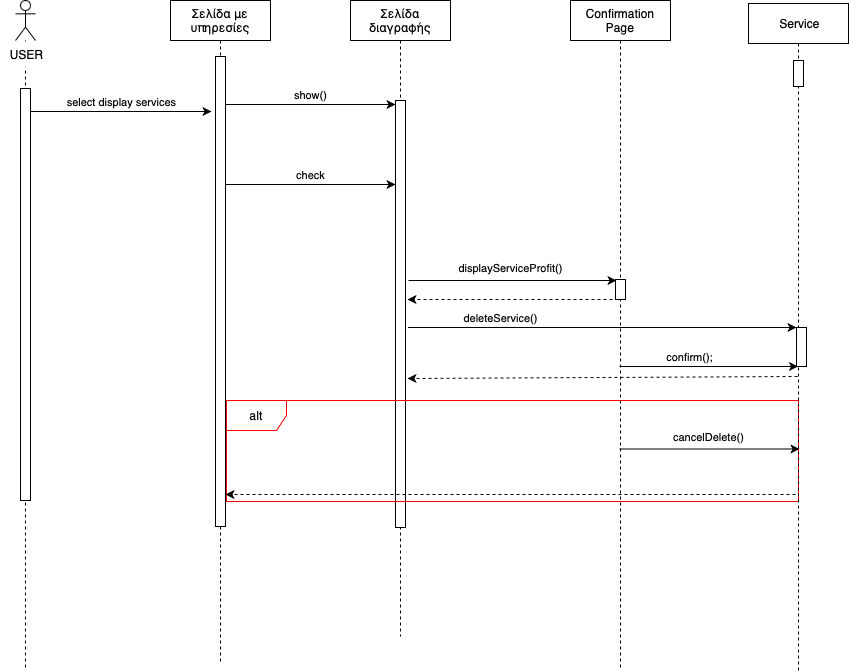

The diagram above was exported from draw.io. Its source (the exported page's mxGraphModel, read from the mxfile embedded in the PNG):
<mxGraphModel dx="1781" dy="525" grid="1" gridSize="10" guides="1" tooltips="1" connect="1" arrows="1" fold="1" page="1" pageScale="1" pageWidth="827" pageHeight="1169" math="0" shadow="0">
  <root>
    <mxCell id="0" />
    <mxCell id="1" parent="0" />
    <mxCell id="3i84WNERz1_t6lMUfkvx-1" value="" style="shape=umlLifeline;perimeter=lifelinePerimeter;whiteSpace=wrap;html=1;container=1;dropTarget=0;collapsible=0;recursiveResize=0;outlineConnect=0;portConstraint=eastwest;newEdgeStyle={&quot;edgeStyle&quot;:&quot;elbowEdgeStyle&quot;,&quot;elbow&quot;:&quot;vertical&quot;,&quot;curved&quot;:0,&quot;rounded&quot;:0};participant=umlActor;" parent="1" vertex="1">
      <mxGeometry x="-95" width="20" height="670" as="geometry" />
    </mxCell>
    <mxCell id="3i84WNERz1_t6lMUfkvx-2" value="Σελίδα με υπηρεσίες" style="shape=umlLifeline;perimeter=lifelinePerimeter;whiteSpace=wrap;html=1;container=0;dropTarget=0;collapsible=0;recursiveResize=0;outlineConnect=0;portConstraint=eastwest;newEdgeStyle={&quot;edgeStyle&quot;:&quot;elbowEdgeStyle&quot;,&quot;elbow&quot;:&quot;vertical&quot;,&quot;curved&quot;:0,&quot;rounded&quot;:0};fillColor=none;" parent="1" vertex="1">
      <mxGeometry x="60" width="100" height="664" as="geometry" />
    </mxCell>
    <mxCell id="3i84WNERz1_t6lMUfkvx-3" value="" style="html=1;points=[];perimeter=orthogonalPerimeter;outlineConnect=0;targetShapes=umlLifeline;portConstraint=eastwest;newEdgeStyle={&quot;edgeStyle&quot;:&quot;elbowEdgeStyle&quot;,&quot;elbow&quot;:&quot;vertical&quot;,&quot;curved&quot;:0,&quot;rounded&quot;:0};" parent="3i84WNERz1_t6lMUfkvx-2" vertex="1">
      <mxGeometry x="45" y="56" width="10" height="470" as="geometry" />
    </mxCell>
    <mxCell id="3i84WNERz1_t6lMUfkvx-4" value="Σελίδα διαγραφής" style="shape=umlLifeline;perimeter=lifelinePerimeter;whiteSpace=wrap;html=1;container=0;dropTarget=0;collapsible=0;recursiveResize=0;outlineConnect=0;portConstraint=eastwest;newEdgeStyle={&quot;edgeStyle&quot;:&quot;elbowEdgeStyle&quot;,&quot;elbow&quot;:&quot;vertical&quot;,&quot;curved&quot;:0,&quot;rounded&quot;:0};" parent="1" vertex="1">
      <mxGeometry x="240" width="100" height="636" as="geometry" />
    </mxCell>
    <mxCell id="3i84WNERz1_t6lMUfkvx-5" value="" style="html=1;points=[];perimeter=orthogonalPerimeter;outlineConnect=0;targetShapes=umlLifeline;portConstraint=eastwest;newEdgeStyle={&quot;edgeStyle&quot;:&quot;elbowEdgeStyle&quot;,&quot;elbow&quot;:&quot;vertical&quot;,&quot;curved&quot;:0,&quot;rounded&quot;:0};" parent="3i84WNERz1_t6lMUfkvx-4" vertex="1">
      <mxGeometry x="45" y="100" width="10" height="427" as="geometry" />
    </mxCell>
    <mxCell id="3i84WNERz1_t6lMUfkvx-6" value="" style="html=1;points=[];perimeter=orthogonalPerimeter;outlineConnect=0;targetShapes=umlLifeline;portConstraint=eastwest;newEdgeStyle={&quot;edgeStyle&quot;:&quot;elbowEdgeStyle&quot;,&quot;elbow&quot;:&quot;vertical&quot;,&quot;curved&quot;:0,&quot;rounded&quot;:0};" parent="1" vertex="1">
      <mxGeometry x="-90" y="88" width="10" height="412" as="geometry" />
    </mxCell>
    <mxCell id="3i84WNERz1_t6lMUfkvx-7" value="show()" style="html=1;verticalAlign=bottom;endArrow=classic;edgeStyle=elbowEdgeStyle;elbow=vertical;curved=0;rounded=0;endFill=1;" parent="1" source="3i84WNERz1_t6lMUfkvx-3" target="3i84WNERz1_t6lMUfkvx-5" edge="1">
      <mxGeometry width="80" relative="1" as="geometry">
        <mxPoint x="109.89393939393926" y="103.99999999999989" as="sourcePoint" />
        <mxPoint x="390" y="104" as="targetPoint" />
        <Array as="points">
          <mxPoint x="180" y="104" />
        </Array>
      </mxGeometry>
    </mxCell>
    <mxCell id="3i84WNERz1_t6lMUfkvx-8" value="check" style="html=1;verticalAlign=bottom;endArrow=classic;edgeStyle=elbowEdgeStyle;elbow=vertical;curved=0;rounded=0;endFill=1;" parent="1" edge="1">
      <mxGeometry width="80" relative="1" as="geometry">
        <mxPoint x="115" y="184" as="sourcePoint" />
        <mxPoint x="285" y="184" as="targetPoint" />
        <Array as="points">
          <mxPoint x="235" y="184" />
        </Array>
      </mxGeometry>
    </mxCell>
    <mxCell id="3i84WNERz1_t6lMUfkvx-9" value="deleteService()" style="html=1;verticalAlign=bottom;endArrow=classic;edgeStyle=elbowEdgeStyle;elbow=vertical;curved=0;rounded=0;endFill=1;" parent="1" source="3i84WNERz1_t6lMUfkvx-17" target="3i84WNERz1_t6lMUfkvx-16" edge="1">
      <mxGeometry x="0.0122" width="80" relative="1" as="geometry">
        <mxPoint x="295" y="327" as="sourcePoint" />
        <mxPoint x="511" y="246" as="targetPoint" />
        <Array as="points">
          <mxPoint x="298" y="327" />
        </Array>
        <mxPoint as="offset" />
      </mxGeometry>
    </mxCell>
    <mxCell id="3i84WNERz1_t6lMUfkvx-10" value="alt" style="shape=umlFrame;whiteSpace=wrap;html=1;pointerEvents=0;strokeColor=#FF0000;" parent="1" vertex="1">
      <mxGeometry x="116" y="400" width="572" height="101" as="geometry" />
    </mxCell>
    <mxCell id="3i84WNERz1_t6lMUfkvx-11" value="USER" style="text;html=1;align=center;verticalAlign=middle;resizable=0;points=[];autosize=1;strokeColor=none;fillColor=default;" parent="1" vertex="1">
      <mxGeometry x="-110" y="41" width="51" height="26" as="geometry" />
    </mxCell>
    <mxCell id="3i84WNERz1_t6lMUfkvx-12" value="select display services" style="html=1;verticalAlign=bottom;endArrow=classic;edgeStyle=elbowEdgeStyle;elbow=vertical;curved=0;rounded=0;endFill=1;" parent="1" edge="1">
      <mxGeometry width="80" relative="1" as="geometry">
        <mxPoint x="-80" y="111" as="sourcePoint" />
        <mxPoint x="101" y="111" as="targetPoint" />
        <Array as="points">
          <mxPoint x="-15" y="111" />
        </Array>
      </mxGeometry>
    </mxCell>
    <mxCell id="3i84WNERz1_t6lMUfkvx-13" value="displayServiceProfit()" style="html=1;verticalAlign=bottom;endArrow=classic;edgeStyle=elbowEdgeStyle;elbow=vertical;curved=0;rounded=0;endFill=1;" parent="1" edge="1">
      <mxGeometry x="-0.0148" y="3" width="80" relative="1" as="geometry">
        <mxPoint x="298" y="280" as="sourcePoint" />
        <mxPoint x="506" y="280" as="targetPoint" />
        <Array as="points">
          <mxPoint x="456" y="280" />
        </Array>
        <mxPoint as="offset" />
      </mxGeometry>
    </mxCell>
    <mxCell id="3i84WNERz1_t6lMUfkvx-14" value="&amp;nbsp;Service" style="shape=umlLifeline;perimeter=lifelinePerimeter;whiteSpace=wrap;html=1;container=0;dropTarget=0;collapsible=0;recursiveResize=0;outlineConnect=0;portConstraint=eastwest;newEdgeStyle={&quot;edgeStyle&quot;:&quot;elbowEdgeStyle&quot;,&quot;elbow&quot;:&quot;vertical&quot;,&quot;curved&quot;:0,&quot;rounded&quot;:0};" parent="1" vertex="1">
      <mxGeometry x="638" y="3" width="100" height="667" as="geometry" />
    </mxCell>
    <mxCell id="3i84WNERz1_t6lMUfkvx-15" value="" style="html=1;points=[];perimeter=orthogonalPerimeter;outlineConnect=0;targetShapes=umlLifeline;portConstraint=eastwest;newEdgeStyle={&quot;edgeStyle&quot;:&quot;elbowEdgeStyle&quot;,&quot;elbow&quot;:&quot;vertical&quot;,&quot;curved&quot;:0,&quot;rounded&quot;:0};" parent="3i84WNERz1_t6lMUfkvx-14" vertex="1">
      <mxGeometry x="45" y="57" width="10" height="26" as="geometry" />
    </mxCell>
    <mxCell id="3i84WNERz1_t6lMUfkvx-16" value="" style="html=1;points=[];perimeter=orthogonalPerimeter;outlineConnect=0;targetShapes=umlLifeline;portConstraint=eastwest;newEdgeStyle={&quot;edgeStyle&quot;:&quot;elbowEdgeStyle&quot;,&quot;elbow&quot;:&quot;vertical&quot;,&quot;curved&quot;:0,&quot;rounded&quot;:0};" parent="3i84WNERz1_t6lMUfkvx-14" vertex="1">
      <mxGeometry x="48" y="324" width="10" height="39" as="geometry" />
    </mxCell>
    <mxCell id="3i84WNERz1_t6lMUfkvx-17" value="Confirmation Page" style="shape=umlLifeline;perimeter=lifelinePerimeter;whiteSpace=wrap;html=1;container=0;dropTarget=0;collapsible=0;recursiveResize=0;outlineConnect=0;portConstraint=eastwest;newEdgeStyle={&quot;edgeStyle&quot;:&quot;elbowEdgeStyle&quot;,&quot;elbow&quot;:&quot;vertical&quot;,&quot;curved&quot;:0,&quot;rounded&quot;:0};" parent="1" vertex="1">
      <mxGeometry x="460" width="100" height="667" as="geometry" />
    </mxCell>
    <mxCell id="3i84WNERz1_t6lMUfkvx-19" value="" style="html=1;points=[];perimeter=orthogonalPerimeter;outlineConnect=0;targetShapes=umlLifeline;portConstraint=eastwest;newEdgeStyle={&quot;edgeStyle&quot;:&quot;elbowEdgeStyle&quot;,&quot;elbow&quot;:&quot;vertical&quot;,&quot;curved&quot;:0,&quot;rounded&quot;:0};" parent="3i84WNERz1_t6lMUfkvx-17" vertex="1">
      <mxGeometry x="45" y="279" width="10" height="20" as="geometry" />
    </mxCell>
    <mxCell id="3i84WNERz1_t6lMUfkvx-20" value="confirm();" style="html=1;verticalAlign=bottom;endArrow=classic;edgeStyle=elbowEdgeStyle;elbow=vertical;curved=0;rounded=0;endFill=1;" parent="1" target="3i84WNERz1_t6lMUfkvx-14" edge="1">
      <mxGeometry x="-0.2157" width="80" relative="1" as="geometry">
        <mxPoint x="509" y="366" as="sourcePoint" />
        <mxPoint x="466" y="347" as="targetPoint" />
        <Array as="points">
          <mxPoint x="630" y="366" />
          <mxPoint x="416" y="347" />
        </Array>
        <mxPoint as="offset" />
      </mxGeometry>
    </mxCell>
    <mxCell id="3i84WNERz1_t6lMUfkvx-21" value="" style="endArrow=classic;dashed=1;html=1;rounded=0;endFill=1;" parent="1" edge="1">
      <mxGeometry width="50" height="50" relative="1" as="geometry">
        <mxPoint x="687" y="376" as="sourcePoint" />
        <mxPoint x="297" y="378" as="targetPoint" />
      </mxGeometry>
    </mxCell>
    <mxCell id="3i84WNERz1_t6lMUfkvx-22" value="cancelDelete()" style="html=1;verticalAlign=bottom;endArrow=classic;edgeStyle=elbowEdgeStyle;elbow=vertical;curved=0;rounded=0;endFill=1;" parent="1" edge="1">
      <mxGeometry x="-0.0148" y="3" width="80" relative="1" as="geometry">
        <mxPoint x="509" y="448.5" as="sourcePoint" />
        <mxPoint x="689" y="449" as="targetPoint" />
        <Array as="points">
          <mxPoint x="667" y="448.5" />
        </Array>
        <mxPoint as="offset" />
      </mxGeometry>
    </mxCell>
    <mxCell id="3i84WNERz1_t6lMUfkvx-23" value="" style="endArrow=classic;dashed=1;html=1;rounded=0;endFill=1;" parent="1" edge="1">
      <mxGeometry width="50" height="50" relative="1" as="geometry">
        <mxPoint x="685" y="494" as="sourcePoint" />
        <mxPoint x="115" y="494" as="targetPoint" />
      </mxGeometry>
    </mxCell>
    <mxCell id="3i84WNERz1_t6lMUfkvx-24" value="" style="endArrow=classic;dashed=1;html=1;rounded=0;endFill=1;" parent="1" edge="1">
      <mxGeometry width="50" height="50" relative="1" as="geometry">
        <mxPoint x="514" y="299" as="sourcePoint" />
        <mxPoint x="297" y="299" as="targetPoint" />
      </mxGeometry>
    </mxCell>
  </root>
</mxGraphModel>